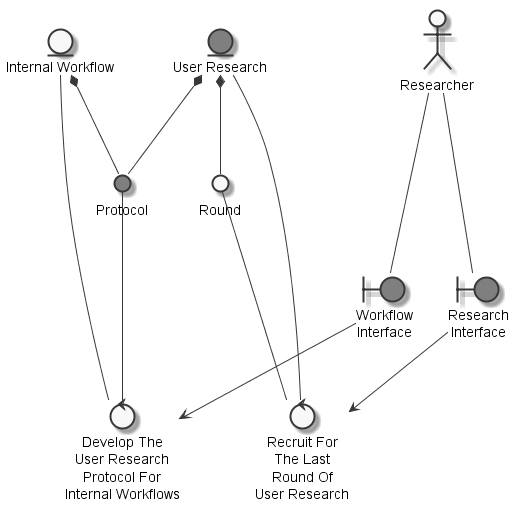

The diagram above was rendered by PlantUML. Its source (embedded in the PNG):
@startuml
	skinparam defaultTextAlignment center
	skinparam monochrome true

	entity "Internal Workflow" as thinginternalworkflow
	entity "User Research" as thinguserresearch #grey
	actor "Researcher" as actorresearcher
	circle "Round" as thinglastround
	circle "Protocol" as thingprotocol #grey
	boundary "Workflow\nInterface" as thingworkflowinterface #grey
	boundary "Research\nInterface" as thingresearchinterface #grey
	control "Develop The\nUser Research\nProtocol For\nInternal Workflows" as controldevelopuserresearchprotocol
	control "Recruit For\nThe Last\nRound Of\nUser Research" as controlrecruitlastround

	thinguserresearch *-- thinglastround
	thinguserresearch *-- thingprotocol
	thinginternalworkflow *-- thingprotocol
	actorresearcher --- thingworkflowinterface
	actorresearcher --- thingresearchinterface
	thingprotocol --- controldevelopuserresearchprotocol
	thinginternalworkflow --- controldevelopuserresearchprotocol
	thingworkflowinterface --> controldevelopuserresearchprotocol
	thinglastround --- controlrecruitlastround
	thingresearchinterface --> controlrecruitlastround
	thinguserresearch --- controlrecruitlastround

@enduml